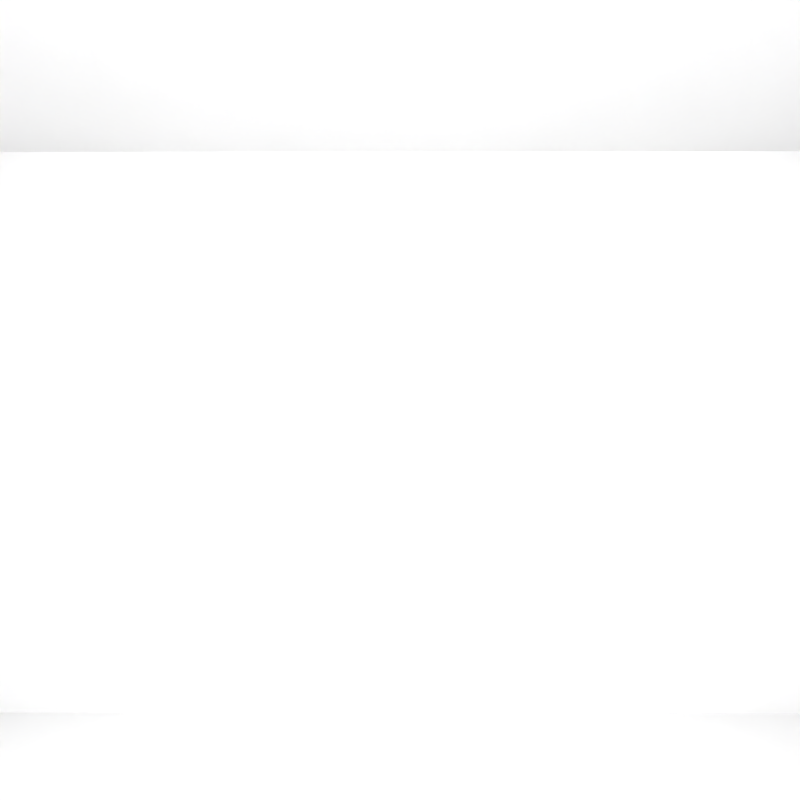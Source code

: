 # Source: ph-mpd-fcm-cube.blend  (saved by Blender 2.78.0; exported with 4.5.12 LTS)
import bpy
from mathutils import Matrix  # noqa: F401  (used for matrix-valued properties, if any)

bpy.ops.wm.read_factory_settings(use_empty=True)
scene = bpy.context.scene
scene.name = 'Scene'

# ---- collections
col_collection_1 = bpy.data.collections.new('Collection 1'); scene.collection.children.link(col_collection_1)

# ---- materials (node trees are filled in below, after node groups)
mat_zposmaterial = bpy.data.materials.new('zPosMaterial')
mat_zposmaterial.alpha_threshold = 0.0
mat_zposmaterial.use_transparent_shadow = False
mat_zposmaterial.specular_color = (0.0, 0.0, 0.0)
mat_zposmaterial.roughness = 0.5
mat_zposmaterial.specular_intensity = 0.0
mat_zposmaterial.line_color = (0.0, 0.0, 0.0, 1.0)
mat_negxmaterial = bpy.data.materials.new('negXMaterial')
mat_negxmaterial.alpha_threshold = 0.0
mat_negxmaterial.use_transparent_shadow = False
mat_negxmaterial.roughness = 0.5
mat_negxmaterial.specular_intensity = 0.0
mat_znegmaterial = bpy.data.materials.new('zNegMaterial')
mat_znegmaterial.alpha_threshold = 0.0
mat_znegmaterial.use_transparent_shadow = False
mat_znegmaterial.roughness = 0.5
mat_znegmaterial.specular_intensity = 0.0
mat_xposmaterial = bpy.data.materials.new('xPosMaterial')
mat_xposmaterial.alpha_threshold = 0.0
mat_xposmaterial.use_transparent_shadow = False
mat_xposmaterial.roughness = 0.5
mat_xposmaterial.specular_intensity = 0.0
mat_ynegmaterial = bpy.data.materials.new('yNegMaterial')
mat_ynegmaterial.alpha_threshold = 0.0
mat_ynegmaterial.use_transparent_shadow = False
mat_ynegmaterial.roughness = 0.5
mat_ynegmaterial.specular_intensity = 0.0

# ---- material node trees

# ---- world
world_world = bpy.data.worlds.new('World'); scene.world = world_world
world_world.color = (0.05088, 0.05088, 0.05088)
world_world.use_sun_shadow = False
world_world.sun_shadow_jitter_overblur = 0.0
world_world.cycles.sampling_method = 'MANUAL'

# ---- cameras
cam_camera = bpy.data.cameras.new('Camera')
cam_camera.clip_end = 100.0
cam_camera.lens = 16.33
cam_camera.sensor_width = 32.65
cam_camera.sensor_height = 18.0
cam_camera.ortho_scale = 7.314
cam_camera.lens_unit = 'FOV'
cam_camera.dof.focus_distance = 0.0
cam_camera.dof.aperture_fstop = 128.0

# ---- lights
light_point = bpy.data.lights.new('Point', 'POINT')
light_point.transmission_factor = 0.0
light_point.energy = 200.0
light_point.shadow_buffer_clip_start = 0.5
light_point.shadow_soft_size = 0.1
light_point.shadow_maximum_resolution = 0.006
light_point.use_absolute_resolution = True

# ---- meshes
me_cube_005 = bpy.data.meshes.new('Cube.005')
me_cube_005.from_pydata([(2.49, 3.813, 3.048), (2.49, -3.813, 3.048), (-2.49, -3.813, 3.048), (-2.49, 3.813, 3.048)], [], [(0, 3, 2, 1)])
_uv = me_cube_005.uv_layers.new(name='UVMap')
_uv.uv.foreach_set('vector', [2.98e-08, 1.0, 2.98e-08, 0.6172, 0.5, 0.6172, 0.5, 1.0])
me_cube_005.materials.append(mat_zposmaterial)
me_cube_005.use_remesh_preserve_volume = False
me_cube_005.use_remesh_preserve_attributes = False
me_cube_005.use_mirror_vertex_groups = False
me_cube_005.update()
me_cube_004 = bpy.data.meshes.new('Cube.004')
me_cube_004.from_pydata([(-2.49, -3.813, 0.0), (-2.49, 3.813, 0.0), (-2.49, -3.813, 3.048), (-2.49, 3.813, 3.048)], [], [(0, 2, 3, 1)])
_uv = me_cube_004.uv_layers.new(name='UVMap')
_uv.uv.foreach_set('vector', [0.9999, 6.33e-05, 0.9999, 0.6137, 6.336e-05, 0.6137, 6.318e-05, 6.327e-05])
me_cube_004.materials.append(mat_negxmaterial)
me_cube_004.use_remesh_preserve_volume = False
me_cube_004.use_remesh_preserve_attributes = False
me_cube_004.use_mirror_vertex_groups = False
me_cube_004.update()
me_cube_003 = bpy.data.meshes.new('Cube.003')
me_cube_003.from_pydata([(2.49, -2.384e-07, -1.524), (-2.49, 7.153e-07, -1.524), (2.49, -2.384e-06, 1.524), (-2.49, 1.431e-06, 1.524)], [], [(0, 2, 3, 1)])
_uv = me_cube_003.uv_layers.new(name='UVMap')
_uv.uv.foreach_set('vector', [0.9999, 7.822e-05, 0.9999, 0.612, 7.822e-05, 0.612, 7.86e-05, 7.824e-05])
me_cube_003.materials.append(mat_znegmaterial)
me_cube_003.use_remesh_preserve_volume = False
me_cube_003.use_remesh_preserve_attributes = False
me_cube_003.use_mirror_vertex_groups = False
me_cube_003.update()
me_cube_002 = bpy.data.meshes.new('Cube.002')
me_cube_002.from_pydata([(2.49, 3.813, 0.0), (2.49, -3.813, 0.0), (2.49, 3.813, 3.048), (2.49, -3.813, 3.048)], [], [(0, 2, 3, 1)])
_uv = me_cube_002.uv_layers.new(name='UVMap')
_uv.uv.foreach_set('vector', [0.9999, 6.321e-05, 0.9999, 0.6098, 6.321e-05, 0.6098, 6.358e-05, 6.33e-05])
me_cube_002.materials.append(mat_xposmaterial)
me_cube_002.use_remesh_preserve_volume = False
me_cube_002.use_remesh_preserve_attributes = False
me_cube_002.use_mirror_vertex_groups = False
me_cube_002.update()
me_cube_001 = bpy.data.meshes.new('Cube.001')
me_cube_001.from_pydata([(2.49, 3.813, 0.0), (-2.49, 3.813, 0.0), (2.49, 3.813, 3.048), (-2.49, 3.813, 3.048)], [], [(2, 0, 1, 3)])
_uv = me_cube_001.uv_layers.new(name='UVMap')
_uv.uv.foreach_set('vector', [7.823e-05, 0.6119, 0.0002896, 7.832e-05, 0.9999, 0.0004231, 0.9997, 0.6122])
me_cube_001.materials.append(mat_zposmaterial)
me_cube_001.use_remesh_preserve_volume = False
me_cube_001.use_remesh_preserve_attributes = False
me_cube_001.use_mirror_vertex_groups = False
me_cube_001.update()
me_cube = bpy.data.meshes.new('Cube')
me_cube.from_pydata([(2.49, 3.813, 0.0), (2.49, -3.813, 0.0), (-2.49, -3.813, 0.0), (-2.49, 3.813, 0.0)], [], [(0, 1, 2, 3)])
_uv = me_cube.uv_layers.new(name='UVMap')
_uv.uv.foreach_set('vector', [0.9999, 0.653, 8.079e-05, 0.653, 8.086e-05, 8.079e-05, 0.9999, 8.079e-05])
me_cube.materials.append(mat_ynegmaterial)
me_cube.use_remesh_preserve_volume = False
me_cube.use_remesh_preserve_attributes = False
me_cube.use_mirror_vertex_groups = False
me_cube.update()

# ---- objects
ob_cube_005 = bpy.data.objects.new('Cube.005', me_cube_005)
ob_cube_004 = bpy.data.objects.new('Cube.004', me_cube_004)
ob_cube_003 = bpy.data.objects.new('Cube.003', me_cube_003)
ob_cube_002 = bpy.data.objects.new('Cube.002', me_cube_002)
ob_cube_001 = bpy.data.objects.new('Cube.001', me_cube_001)
ob_point = bpy.data.objects.new('Point', light_point)
ob_cube = bpy.data.objects.new('Cube', me_cube)
ob_camera = bpy.data.objects.new('Camera', cam_camera)

# ---- transforms, parenting, visibility, modifiers, constraints
ob_cube_005.location = (0.0, -0.5933, 0.0)
ob_cube_005.lock_rotations_4d = False
ob_cube_005.empty_display_type = 'ARROWS'
ob_cube_005.lineart.crease_threshold = 0.0
ob_cube_004.location = (0.0, -0.5933, 0.0)
ob_cube_004.lock_rotations_4d = False
ob_cube_004.empty_display_type = 'ARROWS'
ob_cube_004.lineart.crease_threshold = 0.0
ob_cube_003.location = (-7.749e-07, -1.426, 1.524)
ob_cube_003.lock_rotations_4d = False
ob_cube_003.empty_display_type = 'ARROWS'
ob_cube_003.lineart.crease_threshold = 0.0
ob_cube_002.location = (0.0, -0.5933, 0.0)
ob_cube_002.lock_rotations_4d = False
ob_cube_002.empty_display_type = 'ARROWS'
ob_cube_002.lineart.crease_threshold = 0.0
ob_cube_001.location = (0.0, -0.5933, 0.0)
ob_cube_001.lock_rotations_4d = False
ob_cube_001.empty_display_type = 'ARROWS'
ob_cube_001.lineart.crease_threshold = 0.0
ob_point.location = (0.0, 0.0, 2.692)
ob_point.lineart.crease_threshold = 0.0
ob_cube.location = (0.0, -0.5933, 0.0)
ob_cube.lock_rotations_4d = False
ob_cube.empty_display_type = 'ARROWS'
ob_cube.lineart.crease_threshold = 0.0
ob_camera.location = (0.0, 1.048, 1.7)
ob_camera.rotation_euler = (1.571, -9.298e-07, 15.71)
ob_camera.scale = (-1.0, 1.0, -1.0)
ob_camera.lock_rotations_4d = False
ob_camera.empty_display_type = 'ARROWS'
ob_camera.color = (0.0, 0.0, 0.0, 0.0)
ob_camera.display_type = 'WIRE'
ob_camera.lineart.crease_threshold = 0.0

# ---- collection membership
col_collection_1.objects.link(ob_cube_005)
col_collection_1.objects.link(ob_cube_004)
col_collection_1.objects.link(ob_cube_003)
col_collection_1.objects.link(ob_cube_002)
col_collection_1.objects.link(ob_cube_001)
col_collection_1.objects.link(ob_point)
col_collection_1.objects.link(ob_cube)
col_collection_1.objects.link(ob_camera)

# ---- scene / render settings (as saved in the file)
scene.camera = ob_camera
scene.frame_start = 1; scene.frame_end = 250; scene.frame_set(1)
scene.render.engine = 'BLENDER_EEVEE_NEXT'
scene.render.resolution_x = 2048
scene.render.resolution_y = 2048
scene.render.dither_intensity = 0.0
scene.cycles.use_denoising = False
scene.cycles.samples = 128
scene.cycles.sampling_pattern = 'TABULATED_SOBOL'
scene.cycles.light_sampling_threshold = 0.0
scene.cycles.use_adaptive_sampling = False
scene.cycles.use_light_tree = False
scene.cycles.blur_glossy = 0.0
scene.cycles.sample_clamp_indirect = 0.0
scene.view_settings.view_transform = 'Standard'
bpy.context.view_layer.update()
